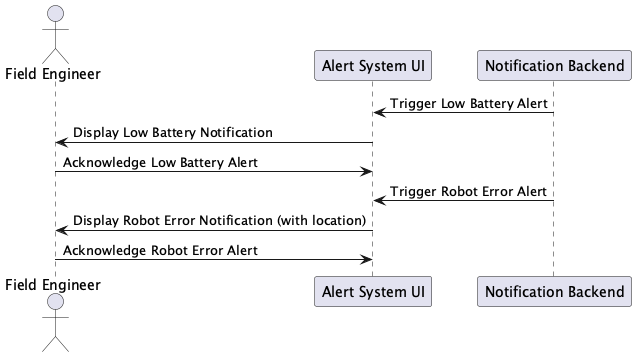

The diagram above was rendered by PlantUML. Its source (embedded in the PNG):
@startuml TriggerAlerts
actor "Field Engineer" as FE
participant "Alert System UI" as UI
participant "Notification Backend" as BE

BE -> UI : Trigger Low Battery Alert
UI -> FE : Display Low Battery Notification
FE -> UI : Acknowledge Low Battery Alert

BE -> UI : Trigger Robot Error Alert
UI -> FE : Display Robot Error Notification (with location)
FE -> UI : Acknowledge Robot Error Alert
@enduml